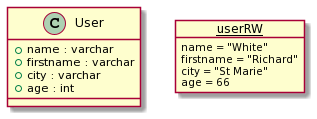

The diagram above was rendered by PlantUML. Its source (embedded in the PNG):
@startuml
class User {
			 + name : varchar
			 + firstname : varchar
			 + city : varchar
			 + age : int
		}

		object "<u>userRW" as user

		user : name = "White"
		user : firstname = "Richard"
		user : city = "St Marie"
		user : age = 66
@enduml